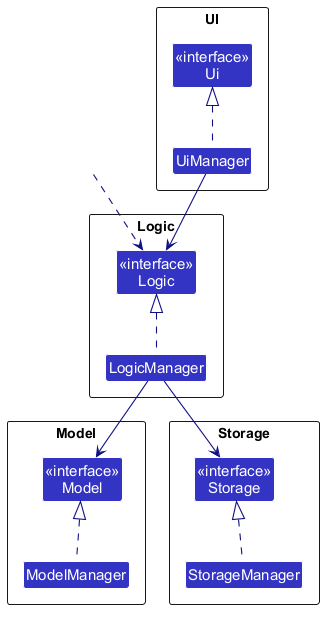

The diagram above was rendered by PlantUML. Its source (embedded in the PNG):
@startuml
!include style.puml
skinparam arrowThickness 1.1
skinparam arrowColor LOGIC_COLOR_T4
skinparam classBackgroundColor LOGIC_COLOR

package Logic as LogicPackage {
Class "<<interface>>\nLogic" as Logic
Class LogicManager
}

package Model as ModelPackage {
Class "<<interface>>\nModel" as Model
Class ModelManager
}

package Storage as StoragePackage {
Class "<<interface>>\nStorage" as Storage
Class StorageManager
}

package UI as UiPackage {
Class "<<interface>>\nUi" as Ui
Class UiManager
}

Class HiddenOutside #FFFFFF
HiddenOutside ..> Logic

LogicManager .up.|> Logic
ModelManager .up.|> Model
StorageManager .up.|> Storage
UiManager .up.|> Ui

LogicManager --> Model
LogicManager --> Storage
UiManager --> Logic
@enduml